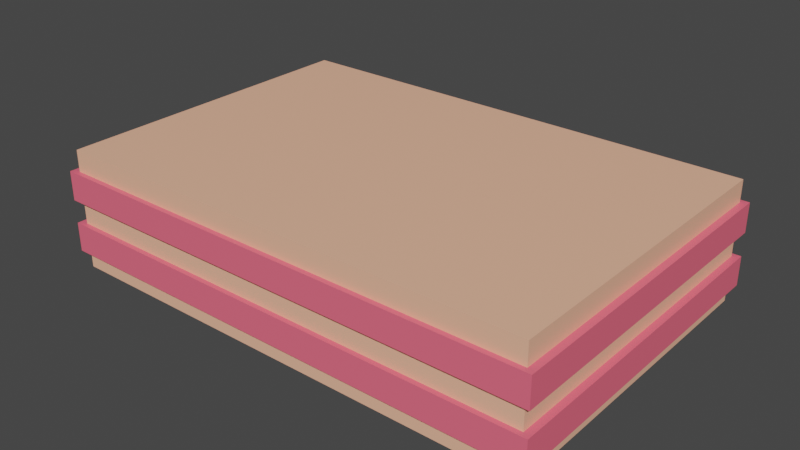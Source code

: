 # Source: boloretangulo_morango.blend  (saved by Blender 2.80.75; exported with 4.5.12 LTS)
import bpy
from mathutils import Matrix  # noqa: F401  (used for matrix-valued properties, if any)

bpy.ops.wm.read_factory_settings(use_empty=True)
scene = bpy.context.scene
scene.name = 'Scene'

# ---- collections
col_collection = bpy.data.collections.new('Collection'); scene.collection.children.link(col_collection)

# ---- materials (node trees are filled in below, after node groups)
mat_material_001 = bpy.data.materials.new('Material.001')
mat_material_001.alpha_threshold = 0.0
mat_material_001.use_transparent_shadow = False
mat_material_001.diffuse_color = (1.0, 0.5149, 0.3372, 1.0)
mat_material_001.line_color = (0.0, 0.0, 0.0, 1.0)
mat_material_003 = bpy.data.materials.new('Material.003')
mat_material_003.alpha_threshold = 0.0
mat_material_003.use_transparent_shadow = False
mat_material_003.diffuse_color = (1.0, 0.147, 0.2232, 1.0)
mat_material_003.line_color = (0.0, 0.0, 0.0, 1.0)
mat_material_004 = bpy.data.materials.new('Material.004')
mat_material_004.alpha_threshold = 0.0
mat_material_004.use_transparent_shadow = False
mat_material_004.diffuse_color = (1.0, 0.147, 0.2232, 1.0)
mat_material_004.line_color = (0.0, 0.0, 0.0, 1.0)

# ---- material node trees
mat_material_001.use_nodes = True; mat_material_001.node_tree.nodes.clear()
_N = mat_material_001.node_tree.nodes; _L = mat_material_001.node_tree.links
n0 = _N.new('ShaderNodeOutputMaterial'); n0.name = 'Material Output'; n0.location = (300, 300)
n1 = _N.new('ShaderNodeBsdfPrincipled'); n1.name = 'Principled BSDF'; n1.location = (10, 300)
n1.distribution = 'GGX'
n1.subsurface_method = 'BURLEY'
n1.inputs[0].default_value = (1.0, 0.5149, 0.3372, 1.0)
n1.inputs[2].default_value = 0.4
n1.inputs[3].default_value = 1.45
n1.inputs[27].default_value = (0.0, 0.0, 0.0, 1.0)
n1.inputs[28].default_value = 1.0
_L.new(n1.outputs[0], n0.inputs[0])
n0.is_active_output = True
mat_material_003.use_nodes = True; mat_material_003.node_tree.nodes.clear()
_N = mat_material_003.node_tree.nodes; _L = mat_material_003.node_tree.links
n0 = _N.new('ShaderNodeOutputMaterial'); n0.name = 'Material Output'; n0.location = (300, 300)
n1 = _N.new('ShaderNodeBsdfPrincipled'); n1.name = 'Principled BSDF'; n1.location = (10, 300)
n1.distribution = 'GGX'
n1.subsurface_method = 'BURLEY'
n1.inputs[0].default_value = (1.0, 0.147, 0.2232, 1.0)
n1.inputs[2].default_value = 0.4
n1.inputs[3].default_value = 1.45
n1.inputs[27].default_value = (0.0, 0.0, 0.0, 1.0)
n1.inputs[28].default_value = 1.0
_L.new(n1.outputs[0], n0.inputs[0])
n0.is_active_output = True
mat_material_004.use_nodes = True; mat_material_004.node_tree.nodes.clear()
_N = mat_material_004.node_tree.nodes; _L = mat_material_004.node_tree.links
n0 = _N.new('ShaderNodeOutputMaterial'); n0.name = 'Material Output'; n0.location = (300, 300)
n1 = _N.new('ShaderNodeBsdfPrincipled'); n1.name = 'Principled BSDF'; n1.location = (10, 300)
n1.distribution = 'GGX'
n1.subsurface_method = 'BURLEY'
n1.inputs[0].default_value = (1.0, 0.147, 0.2232, 1.0)
n1.inputs[2].default_value = 0.4
n1.inputs[3].default_value = 1.45
n1.inputs[27].default_value = (0.0, 0.0, 0.0, 1.0)
n1.inputs[28].default_value = 1.0
_L.new(n1.outputs[0], n0.inputs[0])
n0.is_active_output = True

# ---- world
world_world = bpy.data.worlds.new('World'); scene.world = world_world
world_world.use_nodes = True; world_world.node_tree.nodes.clear()
_N = world_world.node_tree.nodes; _L = world_world.node_tree.links
n0 = _N.new('ShaderNodeOutputWorld'); n0.name = 'World Output'; n0.location = (300, 300)
n1 = _N.new('ShaderNodeBackground'); n1.name = 'Background'; n1.location = (10, 300)
n1.inputs[0].default_value = (0.05088, 0.05088, 0.05088, 1.0)
_L.new(n1.outputs[0], n0.inputs[0])
n0.is_active_output = True
world_world.color = (0.05088, 0.05088, 0.05088)
world_world.use_sun_shadow = False
world_world.sun_shadow_jitter_overblur = 0.0

# ---- meshes
me_cube_001 = bpy.data.meshes.new('Cube.001')
me_cube_001.from_pydata([(3.951, 1.0, 0.004427), (3.951, 1.0, -0.7347), (3.951, -1.0, 0.004427), (3.951, -1.0, -0.7347), (0.9433, 1.0, 0.004427), (0.9433, 1.0, -0.7347), (0.9433, -1.0, 0.004427), (0.9433, -1.0, -0.7347)], [], [(0, 4, 6, 2), (3, 2, 6, 7), (7, 6, 4, 5), (5, 1, 3, 7), (1, 0, 2, 3), (5, 4, 0, 1)])
_uv = me_cube_001.uv_layers.new(name='UVMap')
_uv.uv.foreach_set('vector', [0.375, 0.0, 0.625, 0.0, 0.625, 0.25, 0.375, 0.25, 0.375, 0.25, 0.625, 0.25, 0.625, 0.5, 0.375, 0.5, 0.375, 0.5, 0.625, 0.5, 0.625, 0.75, 0.375, 0.75, 0.375, 0.75, 0.625, 0.75, 0.625, 1.0, 0.375, 1.0, 0.125, 0.5, 0.375, 0.5, 0.375, 0.75, 0.125, 0.75, 0.625, 0.5, 0.875, 0.5, 0.875, 0.75, 0.625, 0.75])
me_cube_001.materials.append(mat_material_001)
me_cube_001.use_remesh_preserve_volume = False
me_cube_001.use_remesh_preserve_attributes = False
me_cube_001.use_mirror_vertex_groups = False
me_cube_001.update()
me_cube_003 = bpy.data.meshes.new('Cube.003')
me_cube_003.from_pydata([(3.951, 1.0, -0.129), (3.951, 1.0, -0.3092), (3.951, -1.0, -0.129), (3.951, -1.0, -0.3092), (0.9433, 1.0, -0.129), (0.9433, 1.0, -0.3092), (0.9433, -1.0, -0.129), (0.9433, -1.0, -0.3092)], [], [(0, 4, 6, 2), (3, 2, 6, 7), (7, 6, 4, 5), (5, 1, 3, 7), (1, 0, 2, 3), (5, 4, 0, 1)])
_uv = me_cube_003.uv_layers.new(name='UVMap')
_uv.uv.foreach_set('vector', [0.375, 0.0, 0.625, 0.0, 0.625, 0.25, 0.375, 0.25, 0.375, 0.25, 0.625, 0.25, 0.625, 0.5, 0.375, 0.5, 0.375, 0.5, 0.625, 0.5, 0.625, 0.75, 0.375, 0.75, 0.375, 0.75, 0.625, 0.75, 0.625, 1.0, 0.375, 1.0, 0.125, 0.5, 0.375, 0.5, 0.375, 0.75, 0.125, 0.75, 0.625, 0.5, 0.875, 0.5, 0.875, 0.75, 0.625, 0.75])
me_cube_003.materials.append(mat_material_003)
me_cube_003.use_remesh_preserve_volume = False
me_cube_003.use_remesh_preserve_attributes = False
me_cube_003.use_mirror_vertex_groups = False
me_cube_003.update()
me_cube_004 = bpy.data.meshes.new('Cube.004')
me_cube_004.from_pydata([(3.951, 1.0, -0.129), (3.951, 1.0, -0.3092), (3.951, -1.0, -0.129), (3.951, -1.0, -0.3092), (0.9433, 1.0, -0.129), (0.9433, 1.0, -0.3092), (0.9433, -1.0, -0.129), (0.9433, -1.0, -0.3092)], [], [(0, 4, 6, 2), (3, 2, 6, 7), (7, 6, 4, 5), (5, 1, 3, 7), (1, 0, 2, 3), (5, 4, 0, 1)])
_uv = me_cube_004.uv_layers.new(name='UVMap')
_uv.uv.foreach_set('vector', [0.375, 0.0, 0.625, 0.0, 0.625, 0.25, 0.375, 0.25, 0.375, 0.25, 0.625, 0.25, 0.625, 0.5, 0.375, 0.5, 0.375, 0.5, 0.625, 0.5, 0.625, 0.75, 0.375, 0.75, 0.375, 0.75, 0.625, 0.75, 0.625, 1.0, 0.375, 1.0, 0.125, 0.5, 0.375, 0.5, 0.375, 0.75, 0.125, 0.75, 0.625, 0.5, 0.875, 0.5, 0.875, 0.75, 0.625, 0.75])
me_cube_004.materials.append(mat_material_004)
me_cube_004.use_remesh_preserve_volume = False
me_cube_004.use_remesh_preserve_attributes = False
me_cube_004.use_mirror_vertex_groups = False
me_cube_004.update()

# ---- objects
ob_cube_003 = bpy.data.objects.new('Cube.003', me_cube_001)
ob_cube_001 = bpy.data.objects.new('Cube.001', me_cube_003)
ob_cube_002 = bpy.data.objects.new('Cube.002', me_cube_004)

# ---- transforms, parenting, visibility, modifiers, constraints
ob_cube_003.location = (-1.976, 0.2139, 0.4218)
ob_cube_003.lock_rotations_4d = False
ob_cube_003.empty_display_type = 'ARROWS'
ob_cube_003.lineart.crease_threshold = 0.0
ob_cube_001.location = (-2.052, 0.2139, 0.4218)
ob_cube_001.scale = (1.03, 1.03, 1.0)
ob_cube_001.lock_rotations_4d = False
ob_cube_001.empty_display_type = 'ARROWS'
ob_cube_001.lineart.crease_threshold = 0.0
ob_cube_002.location = (-2.052, 0.2139, 0.09739)
ob_cube_002.scale = (1.03, 1.03, 1.0)
ob_cube_002.lock_rotations_4d = False
ob_cube_002.empty_display_type = 'ARROWS'
ob_cube_002.lineart.crease_threshold = 0.0

# ---- collection membership
col_collection.objects.link(ob_cube_003)
col_collection.objects.link(ob_cube_001)
col_collection.objects.link(ob_cube_002)

# ---- scene / render settings (as saved in the file)
scene.frame_start = 1; scene.frame_end = 250; scene.frame_set(1)
scene.render.engine = 'BLENDER_EEVEE_NEXT'
scene.cycles.use_denoising = False
scene.cycles.samples = 128
scene.cycles.sampling_pattern = 'TABULATED_SOBOL'
scene.cycles.use_adaptive_sampling = False
scene.cycles.use_light_tree = False
scene.view_settings.view_transform = 'Filmic'
bpy.context.view_layer.update()

# ---- added for rendering (the .blend has no active camera and no usable light): camera, sun
cam_auto = bpy.data.cameras.new('AutoCamera')
cam_auto.lens = 50.0
cam_auto.sensor_width = 36.0
cam_auto.clip_end = 1000.0
ob_auto_camera = bpy.data.objects.new('AutoCamera', cam_auto)
scene.collection.objects.link(ob_auto_camera)
ob_auto_camera.location = (3.97818, -3.99789, 2.86448)
ob_auto_camera.rotation_euler = (1.09748, -7.21219e-08, 0.694738)
scene.camera = ob_auto_camera
light_auto_sun = bpy.data.lights.new('AutoSun', 'SUN')
light_auto_sun.energy = 3.0
light_auto_sun.angle = 0.0523599
ob_auto_sun = bpy.data.objects.new('AutoSun', light_auto_sun)
scene.collection.objects.link(ob_auto_sun)
ob_auto_sun.rotation_euler = (0.872665, 0.174533, 0.523599)
bpy.context.view_layer.update()
